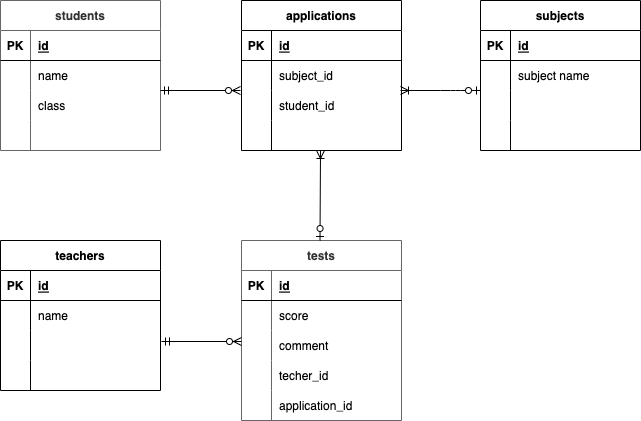

The diagram above was exported from draw.io. Its source (the exported page's mxGraphModel, read from the mxfile embedded in the PNG):
<mxGraphModel dx="619" dy="546" grid="1" gridSize="10" guides="1" tooltips="1" connect="1" arrows="1" fold="1" page="1" pageScale="1" pageWidth="827" pageHeight="1169" math="0" shadow="0">
  <root>
    <mxCell id="0" />
    <mxCell id="1" parent="0" />
    <mxCell id="15" value="students" style="shape=table;startSize=30;container=1;collapsible=1;childLayout=tableLayout;fixedRows=1;rowLines=0;fontStyle=1;align=center;resizeLast=1;labelBackgroundColor=none;swimlaneFillColor=default;fillColor=#FFFFFF;fontColor=#333333;strokeColor=#666666;" parent="1" vertex="1">
      <mxGeometry x="40" y="40" width="160" height="150" as="geometry" />
    </mxCell>
    <mxCell id="16" value="" style="shape=partialRectangle;collapsible=0;dropTarget=0;pointerEvents=0;fillColor=none;top=0;left=0;bottom=1;right=0;points=[[0,0.5],[1,0.5]];portConstraint=eastwest;" parent="15" vertex="1">
      <mxGeometry y="30" width="160" height="30" as="geometry" />
    </mxCell>
    <mxCell id="17" value="PK" style="shape=partialRectangle;connectable=0;fillColor=none;top=0;left=0;bottom=0;right=0;fontStyle=1;overflow=hidden;" parent="16" vertex="1">
      <mxGeometry width="30" height="30" as="geometry">
        <mxRectangle width="30" height="30" as="alternateBounds" />
      </mxGeometry>
    </mxCell>
    <mxCell id="18" value="id" style="shape=partialRectangle;connectable=0;fillColor=none;top=0;left=0;bottom=0;right=0;align=left;spacingLeft=6;fontStyle=5;overflow=hidden;" parent="16" vertex="1">
      <mxGeometry x="30" width="130" height="30" as="geometry">
        <mxRectangle width="130" height="30" as="alternateBounds" />
      </mxGeometry>
    </mxCell>
    <mxCell id="19" value="" style="shape=partialRectangle;collapsible=0;dropTarget=0;pointerEvents=0;fillColor=none;top=0;left=0;bottom=0;right=0;points=[[0,0.5],[1,0.5]];portConstraint=eastwest;" parent="15" vertex="1">
      <mxGeometry y="60" width="160" height="30" as="geometry" />
    </mxCell>
    <mxCell id="20" value="" style="shape=partialRectangle;connectable=0;fillColor=none;top=0;left=0;bottom=0;right=0;editable=1;overflow=hidden;" parent="19" vertex="1">
      <mxGeometry width="30" height="30" as="geometry">
        <mxRectangle width="30" height="30" as="alternateBounds" />
      </mxGeometry>
    </mxCell>
    <mxCell id="21" value="name" style="shape=partialRectangle;connectable=0;fillColor=none;top=0;left=0;bottom=0;right=0;align=left;spacingLeft=6;overflow=hidden;fontColor=#000000;" parent="19" vertex="1">
      <mxGeometry x="30" width="130" height="30" as="geometry">
        <mxRectangle width="130" height="30" as="alternateBounds" />
      </mxGeometry>
    </mxCell>
    <mxCell id="22" value="" style="shape=partialRectangle;collapsible=0;dropTarget=0;pointerEvents=0;fillColor=none;top=0;left=0;bottom=0;right=0;points=[[0,0.5],[1,0.5]];portConstraint=eastwest;" parent="15" vertex="1">
      <mxGeometry y="90" width="160" height="30" as="geometry" />
    </mxCell>
    <mxCell id="23" value="" style="shape=partialRectangle;connectable=0;fillColor=none;top=0;left=0;bottom=0;right=0;editable=1;overflow=hidden;" parent="22" vertex="1">
      <mxGeometry width="30" height="30" as="geometry">
        <mxRectangle width="30" height="30" as="alternateBounds" />
      </mxGeometry>
    </mxCell>
    <mxCell id="24" value="class" style="shape=partialRectangle;connectable=0;fillColor=none;top=0;left=0;bottom=0;right=0;align=left;spacingLeft=6;overflow=hidden;" parent="22" vertex="1">
      <mxGeometry x="30" width="130" height="30" as="geometry">
        <mxRectangle width="130" height="30" as="alternateBounds" />
      </mxGeometry>
    </mxCell>
    <mxCell id="25" value="" style="shape=partialRectangle;collapsible=0;dropTarget=0;pointerEvents=0;fillColor=none;top=0;left=0;bottom=0;right=0;points=[[0,0.5],[1,0.5]];portConstraint=eastwest;" parent="15" vertex="1">
      <mxGeometry y="120" width="160" height="30" as="geometry" />
    </mxCell>
    <mxCell id="26" value="" style="shape=partialRectangle;connectable=0;fillColor=none;top=0;left=0;bottom=0;right=0;editable=1;overflow=hidden;" parent="25" vertex="1">
      <mxGeometry width="30" height="30" as="geometry">
        <mxRectangle width="30" height="30" as="alternateBounds" />
      </mxGeometry>
    </mxCell>
    <mxCell id="27" value="" style="shape=partialRectangle;connectable=0;fillColor=none;top=0;left=0;bottom=0;right=0;align=left;spacingLeft=6;overflow=hidden;" parent="25" vertex="1">
      <mxGeometry x="30" width="130" height="30" as="geometry">
        <mxRectangle width="130" height="30" as="alternateBounds" />
      </mxGeometry>
    </mxCell>
    <mxCell id="41" value="subjects" style="shape=table;startSize=30;container=1;collapsible=1;childLayout=tableLayout;fixedRows=1;rowLines=0;fontStyle=1;align=center;resizeLast=1;fontColor=#000000;swimlaneFillColor=#FFFFFF;" parent="1" vertex="1">
      <mxGeometry x="520" y="40" width="160" height="150" as="geometry" />
    </mxCell>
    <mxCell id="42" value="" style="shape=partialRectangle;collapsible=0;dropTarget=0;pointerEvents=0;fillColor=none;top=0;left=0;bottom=1;right=0;points=[[0,0.5],[1,0.5]];portConstraint=eastwest;fontColor=#F0F0F0;" parent="41" vertex="1">
      <mxGeometry y="30" width="160" height="30" as="geometry" />
    </mxCell>
    <mxCell id="43" value="PK" style="shape=partialRectangle;connectable=0;fillColor=none;top=0;left=0;bottom=0;right=0;fontStyle=1;overflow=hidden;fontColor=#000000;" parent="42" vertex="1">
      <mxGeometry width="30" height="30" as="geometry">
        <mxRectangle width="30" height="30" as="alternateBounds" />
      </mxGeometry>
    </mxCell>
    <mxCell id="44" value="id" style="shape=partialRectangle;connectable=0;fillColor=none;top=0;left=0;bottom=0;right=0;align=left;spacingLeft=6;fontStyle=5;overflow=hidden;fontColor=#000000;" parent="42" vertex="1">
      <mxGeometry x="30" width="130" height="30" as="geometry">
        <mxRectangle width="130" height="30" as="alternateBounds" />
      </mxGeometry>
    </mxCell>
    <mxCell id="45" value="" style="shape=partialRectangle;collapsible=0;dropTarget=0;pointerEvents=0;fillColor=none;top=0;left=0;bottom=0;right=0;points=[[0,0.5],[1,0.5]];portConstraint=eastwest;fontColor=#F0F0F0;" parent="41" vertex="1">
      <mxGeometry y="60" width="160" height="30" as="geometry" />
    </mxCell>
    <mxCell id="46" value="" style="shape=partialRectangle;connectable=0;fillColor=none;top=0;left=0;bottom=0;right=0;editable=1;overflow=hidden;fontColor=#F0F0F0;" parent="45" vertex="1">
      <mxGeometry width="30" height="30" as="geometry">
        <mxRectangle width="30" height="30" as="alternateBounds" />
      </mxGeometry>
    </mxCell>
    <mxCell id="47" value="subject name" style="shape=partialRectangle;connectable=0;fillColor=none;top=0;left=0;bottom=0;right=0;align=left;spacingLeft=6;overflow=hidden;fontColor=#000000;" parent="45" vertex="1">
      <mxGeometry x="30" width="130" height="30" as="geometry">
        <mxRectangle width="130" height="30" as="alternateBounds" />
      </mxGeometry>
    </mxCell>
    <mxCell id="48" value="" style="shape=partialRectangle;collapsible=0;dropTarget=0;pointerEvents=0;fillColor=none;top=0;left=0;bottom=0;right=0;points=[[0,0.5],[1,0.5]];portConstraint=eastwest;fontColor=#F0F0F0;" parent="41" vertex="1">
      <mxGeometry y="90" width="160" height="30" as="geometry" />
    </mxCell>
    <mxCell id="49" value="" style="shape=partialRectangle;connectable=0;fillColor=none;top=0;left=0;bottom=0;right=0;editable=1;overflow=hidden;fontColor=#F0F0F0;" parent="48" vertex="1">
      <mxGeometry width="30" height="30" as="geometry">
        <mxRectangle width="30" height="30" as="alternateBounds" />
      </mxGeometry>
    </mxCell>
    <mxCell id="50" value="" style="shape=partialRectangle;connectable=0;fillColor=none;top=0;left=0;bottom=0;right=0;align=left;spacingLeft=6;overflow=hidden;fontColor=#F0F0F0;" parent="48" vertex="1">
      <mxGeometry x="30" width="130" height="30" as="geometry">
        <mxRectangle width="130" height="30" as="alternateBounds" />
      </mxGeometry>
    </mxCell>
    <mxCell id="51" value="" style="shape=partialRectangle;collapsible=0;dropTarget=0;pointerEvents=0;fillColor=none;top=0;left=0;bottom=0;right=0;points=[[0,0.5],[1,0.5]];portConstraint=eastwest;fontColor=#F0F0F0;" parent="41" vertex="1">
      <mxGeometry y="120" width="160" height="30" as="geometry" />
    </mxCell>
    <mxCell id="52" value="" style="shape=partialRectangle;connectable=0;fillColor=none;top=0;left=0;bottom=0;right=0;editable=1;overflow=hidden;fontColor=#F0F0F0;" parent="51" vertex="1">
      <mxGeometry width="30" height="30" as="geometry">
        <mxRectangle width="30" height="30" as="alternateBounds" />
      </mxGeometry>
    </mxCell>
    <mxCell id="53" value="" style="shape=partialRectangle;connectable=0;fillColor=none;top=0;left=0;bottom=0;right=0;align=left;spacingLeft=6;overflow=hidden;fontColor=#F0F0F0;" parent="51" vertex="1">
      <mxGeometry x="30" width="130" height="30" as="geometry">
        <mxRectangle width="130" height="30" as="alternateBounds" />
      </mxGeometry>
    </mxCell>
    <mxCell id="67" value="teachers" style="shape=table;startSize=30;container=1;collapsible=1;childLayout=tableLayout;fixedRows=1;rowLines=0;fontStyle=1;align=center;resizeLast=1;fontColor=#000000;swimlaneFillColor=#FFFFFF;" parent="1" vertex="1">
      <mxGeometry x="40" y="280" width="160" height="150" as="geometry" />
    </mxCell>
    <mxCell id="68" value="" style="shape=partialRectangle;collapsible=0;dropTarget=0;pointerEvents=0;fillColor=none;top=0;left=0;bottom=1;right=0;points=[[0,0.5],[1,0.5]];portConstraint=eastwest;fontColor=#F0F0F0;" parent="67" vertex="1">
      <mxGeometry y="30" width="160" height="30" as="geometry" />
    </mxCell>
    <mxCell id="69" value="PK" style="shape=partialRectangle;connectable=0;fillColor=none;top=0;left=0;bottom=0;right=0;fontStyle=1;overflow=hidden;fontColor=#000000;" parent="68" vertex="1">
      <mxGeometry width="30" height="30" as="geometry">
        <mxRectangle width="30" height="30" as="alternateBounds" />
      </mxGeometry>
    </mxCell>
    <mxCell id="70" value="id" style="shape=partialRectangle;connectable=0;fillColor=none;top=0;left=0;bottom=0;right=0;align=left;spacingLeft=6;fontStyle=5;overflow=hidden;fontColor=#000000;" parent="68" vertex="1">
      <mxGeometry x="30" width="130" height="30" as="geometry">
        <mxRectangle width="130" height="30" as="alternateBounds" />
      </mxGeometry>
    </mxCell>
    <mxCell id="71" value="" style="shape=partialRectangle;collapsible=0;dropTarget=0;pointerEvents=0;fillColor=none;top=0;left=0;bottom=0;right=0;points=[[0,0.5],[1,0.5]];portConstraint=eastwest;fontColor=#F0F0F0;" parent="67" vertex="1">
      <mxGeometry y="60" width="160" height="30" as="geometry" />
    </mxCell>
    <mxCell id="72" value="" style="shape=partialRectangle;connectable=0;fillColor=none;top=0;left=0;bottom=0;right=0;editable=1;overflow=hidden;fontColor=#F0F0F0;" parent="71" vertex="1">
      <mxGeometry width="30" height="30" as="geometry">
        <mxRectangle width="30" height="30" as="alternateBounds" />
      </mxGeometry>
    </mxCell>
    <mxCell id="73" value="name" style="shape=partialRectangle;connectable=0;fillColor=none;top=0;left=0;bottom=0;right=0;align=left;spacingLeft=6;overflow=hidden;fontColor=#000000;strokeColor=#000000;" parent="71" vertex="1">
      <mxGeometry x="30" width="130" height="30" as="geometry">
        <mxRectangle width="130" height="30" as="alternateBounds" />
      </mxGeometry>
    </mxCell>
    <mxCell id="74" value="" style="shape=partialRectangle;collapsible=0;dropTarget=0;pointerEvents=0;fillColor=none;top=0;left=0;bottom=0;right=0;points=[[0,0.5],[1,0.5]];portConstraint=eastwest;fontColor=#F0F0F0;" parent="67" vertex="1">
      <mxGeometry y="90" width="160" height="30" as="geometry" />
    </mxCell>
    <mxCell id="75" value="" style="shape=partialRectangle;connectable=0;fillColor=none;top=0;left=0;bottom=0;right=0;editable=1;overflow=hidden;fontColor=#F0F0F0;" parent="74" vertex="1">
      <mxGeometry width="30" height="30" as="geometry">
        <mxRectangle width="30" height="30" as="alternateBounds" />
      </mxGeometry>
    </mxCell>
    <mxCell id="76" value="" style="shape=partialRectangle;connectable=0;fillColor=none;top=0;left=0;bottom=0;right=0;align=left;spacingLeft=6;overflow=hidden;fontColor=#000000;" parent="74" vertex="1">
      <mxGeometry x="30" width="130" height="30" as="geometry">
        <mxRectangle width="130" height="30" as="alternateBounds" />
      </mxGeometry>
    </mxCell>
    <mxCell id="77" value="" style="shape=partialRectangle;collapsible=0;dropTarget=0;pointerEvents=0;fillColor=none;top=0;left=0;bottom=0;right=0;points=[[0,0.5],[1,0.5]];portConstraint=eastwest;fontColor=#F0F0F0;" parent="67" vertex="1">
      <mxGeometry y="120" width="160" height="30" as="geometry" />
    </mxCell>
    <mxCell id="78" value="" style="shape=partialRectangle;connectable=0;fillColor=none;top=0;left=0;bottom=0;right=0;editable=1;overflow=hidden;fontColor=#F0F0F0;" parent="77" vertex="1">
      <mxGeometry width="30" height="30" as="geometry">
        <mxRectangle width="30" height="30" as="alternateBounds" />
      </mxGeometry>
    </mxCell>
    <mxCell id="79" value="" style="shape=partialRectangle;connectable=0;fillColor=none;top=0;left=0;bottom=0;right=0;align=left;spacingLeft=6;overflow=hidden;fontColor=#F0F0F0;" parent="77" vertex="1">
      <mxGeometry x="30" width="130" height="30" as="geometry">
        <mxRectangle width="130" height="30" as="alternateBounds" />
      </mxGeometry>
    </mxCell>
    <mxCell id="161" value="tests" style="shape=table;startSize=30;container=1;collapsible=1;childLayout=tableLayout;fixedRows=1;rowLines=0;fontStyle=1;align=center;resizeLast=1;labelBackgroundColor=none;swimlaneFillColor=default;fillColor=#FFFFFF;fontColor=#333333;strokeColor=#666666;" parent="1" vertex="1">
      <mxGeometry x="281" y="280" width="160" height="180" as="geometry" />
    </mxCell>
    <mxCell id="162" value="" style="shape=partialRectangle;collapsible=0;dropTarget=0;pointerEvents=0;fillColor=none;top=0;left=0;bottom=1;right=0;points=[[0,0.5],[1,0.5]];portConstraint=eastwest;" parent="161" vertex="1">
      <mxGeometry y="30" width="160" height="30" as="geometry" />
    </mxCell>
    <mxCell id="163" value="PK" style="shape=partialRectangle;connectable=0;fillColor=none;top=0;left=0;bottom=0;right=0;fontStyle=1;overflow=hidden;" parent="162" vertex="1">
      <mxGeometry width="30" height="30" as="geometry">
        <mxRectangle width="30" height="30" as="alternateBounds" />
      </mxGeometry>
    </mxCell>
    <mxCell id="164" value="id" style="shape=partialRectangle;connectable=0;fillColor=none;top=0;left=0;bottom=0;right=0;align=left;spacingLeft=6;fontStyle=5;overflow=hidden;" parent="162" vertex="1">
      <mxGeometry x="30" width="130" height="30" as="geometry">
        <mxRectangle width="130" height="30" as="alternateBounds" />
      </mxGeometry>
    </mxCell>
    <mxCell id="168" value="" style="shape=partialRectangle;collapsible=0;dropTarget=0;pointerEvents=0;fillColor=none;top=0;left=0;bottom=0;right=0;points=[[0,0.5],[1,0.5]];portConstraint=eastwest;" parent="161" vertex="1">
      <mxGeometry y="60" width="160" height="30" as="geometry" />
    </mxCell>
    <mxCell id="169" value="" style="shape=partialRectangle;connectable=0;fillColor=none;top=0;left=0;bottom=0;right=0;editable=1;overflow=hidden;" parent="168" vertex="1">
      <mxGeometry width="30" height="30" as="geometry">
        <mxRectangle width="30" height="30" as="alternateBounds" />
      </mxGeometry>
    </mxCell>
    <mxCell id="170" value="score" style="shape=partialRectangle;connectable=0;fillColor=none;top=0;left=0;bottom=0;right=0;align=left;spacingLeft=6;overflow=hidden;" parent="168" vertex="1">
      <mxGeometry x="30" width="130" height="30" as="geometry">
        <mxRectangle width="130" height="30" as="alternateBounds" />
      </mxGeometry>
    </mxCell>
    <mxCell id="171" value="" style="shape=partialRectangle;collapsible=0;dropTarget=0;pointerEvents=0;fillColor=none;top=0;left=0;bottom=0;right=0;points=[[0,0.5],[1,0.5]];portConstraint=eastwest;" parent="161" vertex="1">
      <mxGeometry y="90" width="160" height="30" as="geometry" />
    </mxCell>
    <mxCell id="172" value="" style="shape=partialRectangle;connectable=0;fillColor=none;top=0;left=0;bottom=0;right=0;editable=1;overflow=hidden;" parent="171" vertex="1">
      <mxGeometry width="30" height="30" as="geometry">
        <mxRectangle width="30" height="30" as="alternateBounds" />
      </mxGeometry>
    </mxCell>
    <mxCell id="173" value="comment" style="shape=partialRectangle;connectable=0;fillColor=none;top=0;left=0;bottom=0;right=0;align=left;spacingLeft=6;overflow=hidden;" parent="171" vertex="1">
      <mxGeometry x="30" width="130" height="30" as="geometry">
        <mxRectangle width="130" height="30" as="alternateBounds" />
      </mxGeometry>
    </mxCell>
    <mxCell id="253" value="" style="shape=partialRectangle;collapsible=0;dropTarget=0;pointerEvents=0;fillColor=none;top=0;left=0;bottom=0;right=0;points=[[0,0.5],[1,0.5]];portConstraint=eastwest;" vertex="1" parent="161">
      <mxGeometry y="120" width="160" height="30" as="geometry" />
    </mxCell>
    <mxCell id="254" value="" style="shape=partialRectangle;connectable=0;fillColor=none;top=0;left=0;bottom=0;right=0;editable=1;overflow=hidden;" vertex="1" parent="253">
      <mxGeometry width="30" height="30" as="geometry">
        <mxRectangle width="30" height="30" as="alternateBounds" />
      </mxGeometry>
    </mxCell>
    <mxCell id="255" value="techer_id" style="shape=partialRectangle;connectable=0;fillColor=none;top=0;left=0;bottom=0;right=0;align=left;spacingLeft=6;overflow=hidden;" vertex="1" parent="253">
      <mxGeometry x="30" width="130" height="30" as="geometry">
        <mxRectangle width="130" height="30" as="alternateBounds" />
      </mxGeometry>
    </mxCell>
    <mxCell id="231" value="" style="shape=partialRectangle;collapsible=0;dropTarget=0;pointerEvents=0;fillColor=none;top=0;left=0;bottom=0;right=0;points=[[0,0.5],[1,0.5]];portConstraint=eastwest;labelBackgroundColor=none;labelBorderColor=none;fontColor=#000000;strokeColor=#000000;strokeWidth=1;" parent="161" vertex="1">
      <mxGeometry y="150" width="160" height="30" as="geometry" />
    </mxCell>
    <mxCell id="232" value="" style="shape=partialRectangle;connectable=0;fillColor=none;top=0;left=0;bottom=0;right=0;editable=1;overflow=hidden;labelBackgroundColor=none;labelBorderColor=none;fontColor=#000000;strokeColor=#000000;strokeWidth=1;" parent="231" vertex="1">
      <mxGeometry width="30" height="30" as="geometry">
        <mxRectangle width="30" height="30" as="alternateBounds" />
      </mxGeometry>
    </mxCell>
    <mxCell id="233" value="application_id" style="shape=partialRectangle;connectable=0;fillColor=none;top=0;left=0;bottom=0;right=0;align=left;spacingLeft=6;overflow=hidden;labelBackgroundColor=none;labelBorderColor=none;fontColor=#000000;strokeColor=#000000;strokeWidth=1;" parent="231" vertex="1">
      <mxGeometry x="30" width="130" height="30" as="geometry">
        <mxRectangle width="130" height="30" as="alternateBounds" />
      </mxGeometry>
    </mxCell>
    <mxCell id="216" value="applications" style="shape=table;startSize=30;container=1;collapsible=1;childLayout=tableLayout;fixedRows=1;rowLines=0;fontStyle=1;align=center;resizeLast=1;fontColor=#000000;swimlaneFillColor=#FFFFFF;" parent="1" vertex="1">
      <mxGeometry x="281" y="40" width="160" height="150" as="geometry" />
    </mxCell>
    <mxCell id="217" value="" style="shape=partialRectangle;collapsible=0;dropTarget=0;pointerEvents=0;fillColor=none;top=0;left=0;bottom=1;right=0;points=[[0,0.5],[1,0.5]];portConstraint=eastwest;fontColor=#F0F0F0;" parent="216" vertex="1">
      <mxGeometry y="30" width="160" height="30" as="geometry" />
    </mxCell>
    <mxCell id="218" value="PK" style="shape=partialRectangle;connectable=0;fillColor=none;top=0;left=0;bottom=0;right=0;fontStyle=1;overflow=hidden;fontColor=#000000;" parent="217" vertex="1">
      <mxGeometry width="30" height="30" as="geometry">
        <mxRectangle width="30" height="30" as="alternateBounds" />
      </mxGeometry>
    </mxCell>
    <mxCell id="219" value="id" style="shape=partialRectangle;connectable=0;fillColor=none;top=0;left=0;bottom=0;right=0;align=left;spacingLeft=6;fontStyle=5;overflow=hidden;fontColor=#000000;" parent="217" vertex="1">
      <mxGeometry x="30" width="130" height="30" as="geometry">
        <mxRectangle width="130" height="30" as="alternateBounds" />
      </mxGeometry>
    </mxCell>
    <mxCell id="220" value="" style="shape=partialRectangle;collapsible=0;dropTarget=0;pointerEvents=0;fillColor=none;top=0;left=0;bottom=0;right=0;points=[[0,0.5],[1,0.5]];portConstraint=eastwest;fontColor=#F0F0F0;" parent="216" vertex="1">
      <mxGeometry y="60" width="160" height="30" as="geometry" />
    </mxCell>
    <mxCell id="221" value="" style="shape=partialRectangle;connectable=0;fillColor=none;top=0;left=0;bottom=0;right=0;editable=1;overflow=hidden;fontColor=#F0F0F0;" parent="220" vertex="1">
      <mxGeometry width="30" height="30" as="geometry">
        <mxRectangle width="30" height="30" as="alternateBounds" />
      </mxGeometry>
    </mxCell>
    <mxCell id="222" value="subject_id" style="shape=partialRectangle;connectable=0;fillColor=none;top=0;left=0;bottom=0;right=0;align=left;spacingLeft=6;overflow=hidden;fontColor=#000000;" parent="220" vertex="1">
      <mxGeometry x="30" width="130" height="30" as="geometry">
        <mxRectangle width="130" height="30" as="alternateBounds" />
      </mxGeometry>
    </mxCell>
    <mxCell id="223" value="" style="shape=partialRectangle;collapsible=0;dropTarget=0;pointerEvents=0;fillColor=none;top=0;left=0;bottom=0;right=0;points=[[0,0.5],[1,0.5]];portConstraint=eastwest;fontColor=#F0F0F0;" parent="216" vertex="1">
      <mxGeometry y="90" width="160" height="30" as="geometry" />
    </mxCell>
    <mxCell id="224" value="" style="shape=partialRectangle;connectable=0;fillColor=none;top=0;left=0;bottom=0;right=0;editable=1;overflow=hidden;fontColor=#F0F0F0;" parent="223" vertex="1">
      <mxGeometry width="30" height="30" as="geometry">
        <mxRectangle width="30" height="30" as="alternateBounds" />
      </mxGeometry>
    </mxCell>
    <mxCell id="225" value="student_id" style="shape=partialRectangle;connectable=0;fillColor=none;top=0;left=0;bottom=0;right=0;align=left;spacingLeft=6;overflow=hidden;fontColor=#000000;" parent="223" vertex="1">
      <mxGeometry x="30" width="130" height="30" as="geometry">
        <mxRectangle width="130" height="30" as="alternateBounds" />
      </mxGeometry>
    </mxCell>
    <mxCell id="226" value="" style="shape=partialRectangle;collapsible=0;dropTarget=0;pointerEvents=0;fillColor=none;top=0;left=0;bottom=0;right=0;points=[[0,0.5],[1,0.5]];portConstraint=eastwest;fontColor=#F0F0F0;" parent="216" vertex="1">
      <mxGeometry y="120" width="160" height="30" as="geometry" />
    </mxCell>
    <mxCell id="227" value="" style="shape=partialRectangle;connectable=0;fillColor=none;top=0;left=0;bottom=0;right=0;editable=1;overflow=hidden;fontColor=#F0F0F0;" parent="226" vertex="1">
      <mxGeometry width="30" height="30" as="geometry">
        <mxRectangle width="30" height="30" as="alternateBounds" />
      </mxGeometry>
    </mxCell>
    <mxCell id="228" value="" style="shape=partialRectangle;connectable=0;fillColor=none;top=0;left=0;bottom=0;right=0;align=left;spacingLeft=6;overflow=hidden;fontColor=#F0F0F0;" parent="226" vertex="1">
      <mxGeometry x="30" width="130" height="30" as="geometry">
        <mxRectangle width="130" height="30" as="alternateBounds" />
      </mxGeometry>
    </mxCell>
    <mxCell id="243" value="" style="fontSize=12;html=1;endArrow=ERoneToMany;startArrow=ERzeroToOne;" edge="1" parent="1">
      <mxGeometry width="100" height="100" relative="1" as="geometry">
        <mxPoint x="520" y="130" as="sourcePoint" />
        <mxPoint x="440" y="130" as="targetPoint" />
        <Array as="points">
          <mxPoint x="500" y="130" />
          <mxPoint x="490" y="130" />
        </Array>
      </mxGeometry>
    </mxCell>
    <mxCell id="244" value="" style="fontSize=12;html=1;endArrow=ERzeroToMany;startArrow=ERmandOne;" edge="1" parent="1">
      <mxGeometry width="100" height="100" relative="1" as="geometry">
        <mxPoint x="200" y="130" as="sourcePoint" />
        <mxPoint x="280" y="130" as="targetPoint" />
      </mxGeometry>
    </mxCell>
    <mxCell id="245" value="" style="fontSize=12;html=1;endArrow=ERoneToMany;startArrow=ERzeroToOne;" edge="1" parent="1">
      <mxGeometry width="100" height="100" relative="1" as="geometry">
        <mxPoint x="359.5" y="280" as="sourcePoint" />
        <mxPoint x="360" y="190" as="targetPoint" />
      </mxGeometry>
    </mxCell>
    <mxCell id="256" value="" style="fontSize=12;html=1;endArrow=ERzeroToMany;startArrow=ERmandOne;" edge="1" parent="1">
      <mxGeometry width="100" height="100" relative="1" as="geometry">
        <mxPoint x="201" y="381" as="sourcePoint" />
        <mxPoint x="281" y="381" as="targetPoint" />
      </mxGeometry>
    </mxCell>
  </root>
</mxGraphModel>